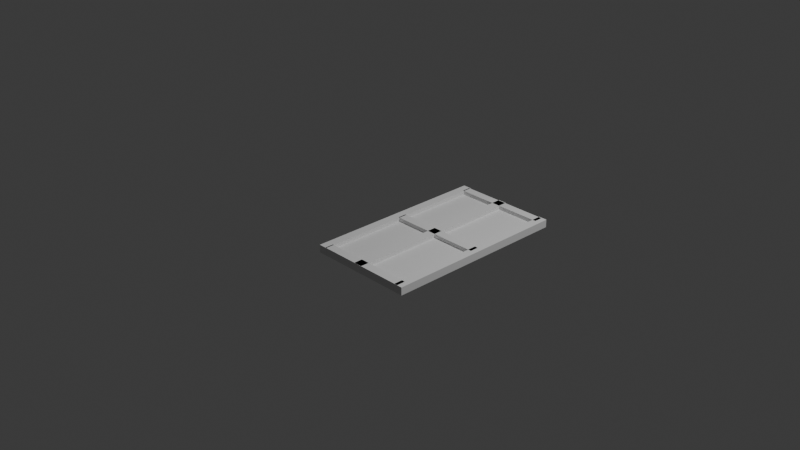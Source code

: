 # Source: window.blend  (saved by Blender 5.2.45; exported with 4.5.12 LTS)
import bpy
from mathutils import Matrix  # noqa: F401  (used for matrix-valued properties, if any)

bpy.ops.wm.read_factory_settings(use_empty=True)
scene = bpy.context.scene
scene.name = 'Scene'

# ---- collections
col_collection = bpy.data.collections.new('Collection'); scene.collection.children.link(col_collection)

# ---- world
world_world = bpy.data.worlds.new('World'); scene.world = world_world
world_world.use_nodes = True; world_world.node_tree.nodes.clear()
_N = world_world.node_tree.nodes; _L = world_world.node_tree.links
n0 = _N.new('ShaderNodeOutputWorld'); n0.name = 'World Output'; n0.location = (200, 100)
n1 = _N.new('ShaderNodeBackground'); n1.name = 'Background'; n1.location = (-200, 100)
n1.inputs[0].default_value = (0.05088, 0.05088, 0.05088, 1.0)
_L.new(n1.outputs[0], n0.inputs[0])
n0.is_active_output = True
world_world.color = (0.05088, 0.05088, 0.05088)
world_world.sun_shadow_jitter_overblur = 0.0

# ---- cameras
cam_camera = bpy.data.cameras.new('Camera')
cam_camera.clip_end = 100.0
cam_camera.ortho_scale = 7.314

# ---- lights
light_light = bpy.data.lights.new('Light', 'POINT')
light_light.energy = 1000.0
light_light.shadow_soft_size = 0.1

# ---- meshes
me_cube_001 = bpy.data.meshes.new('Cube.001')
me_cube_001.from_pydata([(-1.0, -1.0, -1.0), (-1.0, -1.0, 1.0), (-1.0, 1.0, -1.0), (-1.0, 1.0, 1.0), (1.0, -1.0, -1.0), (1.0, -1.0, 1.0), (1.0, 1.0, -1.0), (1.0, 1.0, 1.0)], [], [(0, 1, 3, 2), (2, 3, 7, 6), (6, 7, 5, 4), (4, 5, 1, 0), (2, 6, 4, 0), (7, 3, 1, 5)])
_uv = me_cube_001.uv_layers.new(name='UVMap')
_uv.uv.foreach_set('vector', [0.375, 0.0, 0.625, 0.0, 0.625, 0.25, 0.375, 0.25, 0.375, 0.25, 0.625, 0.25, 0.625, 0.5, 0.375, 0.5, 0.375, 0.5, 0.625, 0.5, 0.625, 0.75, 0.375, 0.75, 0.375, 0.75, 0.625, 0.75, 0.625, 1.0, 0.375, 1.0, 0.125, 0.5, 0.375, 0.5, 0.375, 0.75, 0.125, 0.75, 0.625, 0.5, 0.875, 0.5, 0.875, 0.75, 0.625, 0.75])
me_cube_001.update()
me_cube_002 = bpy.data.meshes.new('Cube.002')
me_cube_002.from_pydata([(-1.0, -1.0, -1.0), (-1.0, -1.0, 1.0), (-1.0, 1.0, -1.0), (-1.0, 1.0, 1.0), (1.0, -1.0, -1.0), (1.0, -1.0, 1.0), (1.0, 1.0, -1.0), (1.0, 1.0, 1.0)], [], [(0, 1, 3, 2), (2, 3, 7, 6), (6, 7, 5, 4), (4, 5, 1, 0), (2, 6, 4, 0), (7, 3, 1, 5)])
_uv = me_cube_002.uv_layers.new(name='UVMap')
_uv.uv.foreach_set('vector', [0.375, 0.0, 0.625, 0.0, 0.625, 0.25, 0.375, 0.25, 0.375, 0.25, 0.625, 0.25, 0.625, 0.5, 0.375, 0.5, 0.375, 0.5, 0.625, 0.5, 0.625, 0.75, 0.375, 0.75, 0.375, 0.75, 0.625, 0.75, 0.625, 1.0, 0.375, 1.0, 0.125, 0.5, 0.375, 0.5, 0.375, 0.75, 0.125, 0.75, 0.625, 0.5, 0.875, 0.5, 0.875, 0.75, 0.625, 0.75])
me_cube_002.update()
me_cube_003 = bpy.data.meshes.new('Cube.003')
me_cube_003.from_pydata([(-1.0, -1.0, -1.0), (-1.0, -1.0, 1.0), (-1.0, 1.0, -1.0), (-1.0, 1.0, 1.0), (1.0, -1.0, -1.0), (1.0, -1.0, 1.0), (1.0, 1.0, -1.0), (1.0, 1.0, 1.0)], [], [(0, 1, 3, 2), (2, 3, 7, 6), (6, 7, 5, 4), (4, 5, 1, 0), (2, 6, 4, 0), (7, 3, 1, 5)])
_uv = me_cube_003.uv_layers.new(name='UVMap')
_uv.uv.foreach_set('vector', [0.375, 0.0, 0.625, 0.0, 0.625, 0.25, 0.375, 0.25, 0.375, 0.25, 0.625, 0.25, 0.625, 0.5, 0.375, 0.5, 0.375, 0.5, 0.625, 0.5, 0.625, 0.75, 0.375, 0.75, 0.375, 0.75, 0.625, 0.75, 0.625, 1.0, 0.375, 1.0, 0.125, 0.5, 0.375, 0.5, 0.375, 0.75, 0.125, 0.75, 0.625, 0.5, 0.875, 0.5, 0.875, 0.75, 0.625, 0.75])
me_cube_003.update()
me_cube_004 = bpy.data.meshes.new('Cube.004')
me_cube_004.from_pydata([(-1.0, -1.0, -1.0), (-1.0, -1.0, 1.0), (-1.0, 1.0, -1.0), (-1.0, 1.0, 1.0), (1.0, -1.0, -1.0), (1.0, -1.0, 1.0), (1.0, 1.0, -1.0), (1.0, 1.0, 1.0)], [], [(0, 1, 3, 2), (2, 3, 7, 6), (6, 7, 5, 4), (4, 5, 1, 0), (2, 6, 4, 0), (7, 3, 1, 5)])
_uv = me_cube_004.uv_layers.new(name='UVMap')
_uv.uv.foreach_set('vector', [0.375, 0.0, 0.625, 0.0, 0.625, 0.25, 0.375, 0.25, 0.375, 0.25, 0.625, 0.25, 0.625, 0.5, 0.375, 0.5, 0.375, 0.5, 0.625, 0.5, 0.625, 0.75, 0.375, 0.75, 0.375, 0.75, 0.625, 0.75, 0.625, 1.0, 0.375, 1.0, 0.125, 0.5, 0.375, 0.5, 0.375, 0.75, 0.125, 0.75, 0.625, 0.5, 0.875, 0.5, 0.875, 0.75, 0.625, 0.75])
me_cube_004.update()
me_cube_005 = bpy.data.meshes.new('Cube.005')
me_cube_005.from_pydata([(-1.0, -1.0, -1.0), (-1.0, -1.0, 1.0), (-1.0, 1.0, -1.0), (-1.0, 1.0, 1.0), (1.0, -1.0, -1.0), (1.0, -1.0, 1.0), (1.0, 1.0, -1.0), (1.0, 1.0, 1.0)], [], [(0, 1, 3, 2), (2, 3, 7, 6), (6, 7, 5, 4), (4, 5, 1, 0), (2, 6, 4, 0), (7, 3, 1, 5)])
_uv = me_cube_005.uv_layers.new(name='UVMap')
_uv.uv.foreach_set('vector', [0.375, 0.0, 0.625, 0.0, 0.625, 0.25, 0.375, 0.25, 0.375, 0.25, 0.625, 0.25, 0.625, 0.5, 0.375, 0.5, 0.375, 0.5, 0.625, 0.5, 0.625, 0.75, 0.375, 0.75, 0.375, 0.75, 0.625, 0.75, 0.625, 1.0, 0.375, 1.0, 0.125, 0.5, 0.375, 0.5, 0.375, 0.75, 0.125, 0.75, 0.625, 0.5, 0.875, 0.5, 0.875, 0.75, 0.625, 0.75])
me_cube_005.update()
me_cube_006 = bpy.data.meshes.new('Cube.006')
me_cube_006.from_pydata([(-1.0, -1.0, -1.0), (-1.0, -1.0, 1.0), (-1.0, 1.0, -1.0), (-1.0, 1.0, 1.0), (1.0, -1.0, -1.0), (1.0, -1.0, 1.0), (1.0, 1.0, -1.0), (1.0, 1.0, 1.0)], [], [(0, 1, 3, 2), (2, 3, 7, 6), (6, 7, 5, 4), (4, 5, 1, 0), (2, 6, 4, 0), (7, 3, 1, 5)])
_uv = me_cube_006.uv_layers.new(name='UVMap')
_uv.uv.foreach_set('vector', [0.375, 0.0, 0.625, 0.0, 0.625, 0.25, 0.375, 0.25, 0.375, 0.25, 0.625, 0.25, 0.625, 0.5, 0.375, 0.5, 0.375, 0.5, 0.625, 0.5, 0.625, 0.75, 0.375, 0.75, 0.375, 0.75, 0.625, 0.75, 0.625, 1.0, 0.375, 1.0, 0.125, 0.5, 0.375, 0.5, 0.375, 0.75, 0.125, 0.75, 0.625, 0.5, 0.875, 0.5, 0.875, 0.75, 0.625, 0.75])
me_cube_006.update()
me_plane = bpy.data.meshes.new('Plane')
me_plane.from_pydata([(-1.0, -1.0, 0.0), (1.0, -1.0, 0.0), (-1.0, 1.0, 0.0), (1.0, 1.0, 0.0)], [], [(0, 1, 3, 2)])
_uv = me_plane.uv_layers.new(name='UVMap')
_uv.uv.foreach_set('vector', [0.0, 0.0, 1.0, 0.0, 1.0, 1.0, 0.0, 1.0])
me_plane.update()

# ---- objects
ob_light = bpy.data.objects.new('Light', light_light)
ob_camera = bpy.data.objects.new('Camera', cam_camera)
ob_cube = bpy.data.objects.new('Cube', me_cube_001)
ob_cube_001 = bpy.data.objects.new('Cube.001', me_cube_002)
ob_cube_002 = bpy.data.objects.new('Cube.002', me_cube_003)
ob_cube_003 = bpy.data.objects.new('Cube.003', me_cube_004)
ob_cube_004 = bpy.data.objects.new('Cube.004', me_cube_005)
ob_cube_005 = bpy.data.objects.new('Cube.005', me_cube_006)
ob_plane = bpy.data.objects.new('Plane', me_plane)

# ---- transforms, parenting, visibility, modifiers, constraints
ob_light.location = (4.076, 1.005, 5.904)
ob_light.rotation_euler = (0.6503, 0.05522, 1.866)
ob_light.lock_rotations_4d = False
ob_light.empty_display_type = 'ARROWS'
ob_light.color = (0.0, 0.0, 0.0, 0.0)
ob_light.lineart.crease_threshold = 0.0
ob_camera.location = (7.359, -6.926, 4.958)
ob_camera.rotation_euler = (1.109, 0.0, 0.8149)
ob_camera.lock_rotations_4d = False
ob_camera.empty_display_type = 'ARROWS'
ob_camera.color = (0.0, 0.0, 0.0, 0.0)
ob_camera.display_type = 'WIRE'
ob_camera.lineart.crease_threshold = 0.0
ob_cube.location = (0.0, 0.0, 0.0)
ob_cube.scale = (0.04688, 1.0, -0.04174)
ob_cube_001.location = (1.044, 0.0, 0.0)
ob_cube_001.scale = (0.04688, 1.0, -0.04174)
ob_cube_002.location = (0.5343, -0.9515, 0.0)
ob_cube_002.rotation_euler = (0.0, 0.0, 1.571)
ob_cube_002.scale = (0.04688, 0.5, -0.04174)
ob_cube_003.location = (0.5343, 0.9437, 0.0)
ob_cube_003.rotation_euler = (0.0, 0.0, 1.571)
ob_cube_003.scale = (0.04688, 0.5, -0.04174)
ob_cube_004.location = (0.5343, 0.007846, 0.0)
ob_cube_004.rotation_euler = (0.0, 0.0, 1.571)
ob_cube_004.scale = (0.04688, 0.5, -0.04174)
ob_cube_005.location = (0.4992, 0.0, 0.0)
ob_cube_005.scale = (0.04688, 1.0, -0.04174)
ob_plane.location = (0.4732, 0.0, 0.0)
ob_plane.scale = (0.5329, 1.0, 1.0)

# ---- collection membership
col_collection.objects.link(ob_light)
col_collection.objects.link(ob_camera)
col_collection.objects.link(ob_cube)
col_collection.objects.link(ob_cube_001)
col_collection.objects.link(ob_cube_002)
col_collection.objects.link(ob_cube_003)
col_collection.objects.link(ob_cube_004)
col_collection.objects.link(ob_cube_005)
col_collection.objects.link(ob_plane)

# ---- scene / render settings (as saved in the file)
scene.camera = ob_camera
scene.frame_start = 1; scene.frame_end = 250; scene.frame_set(1)
scene.render.engine = 'BLENDER_EEVEE_NEXT'
scene.render.bake_bias = 0.0
scene.render.bake_samples = 0
scene.render.compositor_device = 'GPU'
scene.eevee.use_volume_custom_range = False
scene.eevee.fast_gi_thickness_near = 0.1
scene.eevee.fast_gi_thickness_far = 0.0
scene.eevee.ray_tracing_options.screen_trace_thickness = 0.1
bpy.context.view_layer.update()
